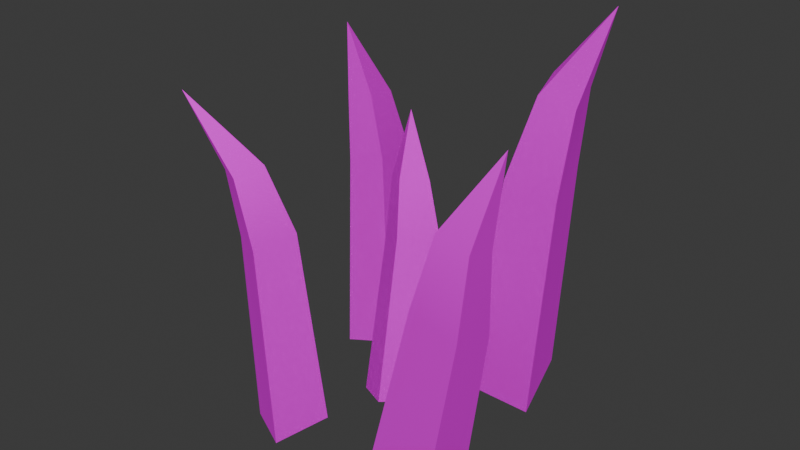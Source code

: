 # Source: grass_06.blend  (saved by Blender 4.3.32; exported with 4.5.12 LTS)
import bpy
from mathutils import Matrix  # noqa: F401  (used for matrix-valued properties, if any)

bpy.ops.wm.read_factory_settings(use_empty=True)
scene = bpy.context.scene
scene.name = 'Scene'

# ---- collections
col_collection = bpy.data.collections.new('Collection'); scene.collection.children.link(col_collection)

# ---- images (referenced by path relative to the original .blend; pixels are not part of the script)
import os
ASSET_DIR = os.environ.get("B2B_ASSET_DIR", "")  # directory of the original .blend (textures are referenced by path, not embedded)
HERE = os.path.dirname(os.path.abspath(__file__))  # packed textures are extracted next to this script under _unpacked/

def load_image(name, relpath, width, height, colorspace="sRGB"):
    """Load a texture the original file referenced (path relative to the .blend, or extracted next to this script)."""
    p = next((c for c in (os.path.join(HERE, relpath), os.path.join(ASSET_DIR, relpath)) if relpath and os.path.exists(c)), "")
    if p:
        img = bpy.data.images.load(p, check_existing=True)
        img.name = name
    else:  # same state as the original file: an image datablock whose file is absent (Cycles renders it pink)
        img = bpy.data.images.new(name, width, height)
        img.source = "FILE"
        img.filepath = "//" + (relpath or name)
    img.colorspace_settings.name = colorspace
    return img
img_t_grass_png = load_image('T_Grass.png', 'T_Grass.png', 1024, 1024, 'sRGB')

# ---- materials (node trees are filled in below, after node groups)
mat_material__25 = bpy.data.materials.new('Material #25')
mat_material__25.diffuse_color = (0.588, 0.588, 0.588, 1.0)
mat_material__25.roughness = 0.8586
mat_material__25.specular_intensity = 0.0
mat_material__25.metallic = 1.0

# ---- material node trees
mat_material__25.use_nodes = True; mat_material__25.node_tree.nodes.clear()
_N = mat_material__25.node_tree.nodes; _L = mat_material__25.node_tree.links
n0 = _N.new('ShaderNodeBsdfPrincipled'); n0.name = 'Principled BSDF'; n0.location = (10, 300)
n0.inputs[1].default_value = 1.0
n0.inputs[2].default_value = 0.8586
n0.inputs[13].default_value = 0.0
n0.inputs[27].default_value = (0.588, 0.588, 0.588, 1.0)
n1 = _N.new('ShaderNodeOutputMaterial'); n1.name = 'Material Output'; n1.location = (300, 300)
n2 = _N.new('ShaderNodeNormalMap'); n2.name = 'Normal Map'; n2.location = (-300, -300)
n2.label = 'Normal/Map'
n3 = _N.new('ShaderNodeTexImage'); n3.name = 'Image Texture'; n3.location = (-280, 260)
n3.image = img_t_grass_png
_L.new(n0.outputs[0], n1.inputs[0])
_L.new(n2.outputs[0], n0.inputs[5])
_L.new(n3.outputs[0], n0.inputs[0])
n1.is_active_output = True

# ---- world
world_world = bpy.data.worlds.new('World'); scene.world = world_world
world_world.use_nodes = True; world_world.node_tree.nodes.clear()
_N = world_world.node_tree.nodes; _L = world_world.node_tree.links
n0 = _N.new('ShaderNodeOutputWorld'); n0.name = 'World Output'; n0.location = (300, 300)
n1 = _N.new('ShaderNodeBackground'); n1.name = 'Background'; n1.location = (10, 300)
n1.inputs[0].default_value = (0.05088, 0.05088, 0.05088, 1.0)
_L.new(n1.outputs[0], n0.inputs[0])
n0.is_active_output = True
world_world.color = (0.05088, 0.05088, 0.05088)
world_world.sun_shadow_jitter_overblur = 0.0

# ---- meshes
me_mesh_001 = bpy.data.meshes.new('Mesh.001')
me_mesh_001.from_pydata([(-0.0474, -0.02707, -0.00808), (-0.06142, -0.05429, -0.01665), (-0.01413, -0.04634, -0.001326), (-0.02815, -0.07356, -0.009896), (-0.0766, -0.07721, 0.1872), (-0.05635, -0.04974, 0.1474), (-0.06384, -0.06428, 0.1428), (-0.04607, -0.07457, 0.1464), (-0.03859, -0.06003, 0.151), (-0.05112, -0.03771, 0.1087), (-0.0619, -0.05865, 0.1021), (-0.03631, -0.07347, 0.1073), (-0.02553, -0.05253, 0.1139), (0.0861, -0.09377, -0.00808), (0.08731, -0.06317, -0.01665), (0.0478, -0.09036, -0.001326), (0.04901, -0.05977, -0.009896), (0.09137, -0.03599, 0.1872), (0.09353, -0.06528, 0.1474), (0.09418, -0.04895, 0.1428), (0.07373, -0.04713, 0.1464), (0.07308, -0.06347, 0.151), (0.09675, -0.07706, 0.1087), (0.09768, -0.05353, 0.1021), (0.06822, -0.05091, 0.1073), (0.06729, -0.07444, 0.1139), (0.02073, 0.03694, -0.007878), (0.05638, 0.04834, -0.01835), (0.00862, 0.08236, 0.0003783), (0.04427, 0.09377, -0.0101), (0.0893, 0.05504, 0.2309), (0.05655, 0.04031, 0.1822), (0.07559, 0.0464, 0.1766), (0.06913, 0.07065, 0.181), (0.05009, 0.06456, 0.1866), (0.04437, 0.03169, 0.1349), (0.07179, 0.04046, 0.1268), (0.06248, 0.0754, 0.1332), (0.03506, 0.06662, 0.1412), (-0.04077, 0.07263, -0.008094), (-0.07063, 0.06857, -0.01653), (-0.03752, 0.03492, -0.001446), (-0.06739, 0.03086, -0.009882), (-0.09768, 0.06787, 0.1842), (-0.06965, 0.07497, 0.145), (-0.0856, 0.0728, 0.1404), (-0.08386, 0.05266, 0.144), (-0.06791, 0.05483, 0.1485), (-0.05878, 0.0801, 0.1068), (-0.08175, 0.07698, 0.1004), (-0.07926, 0.04797, 0.1055), (-0.05628, 0.05109, 0.112), (0.01564, 0.01051, -0.008227), (-0.006057, 0.02421, -0.01541), (-0.002875, -0.01585, -0.002569), (-0.02457, -0.002157, -0.009749), (-0.02408, 0.03854, 0.1554), (-0.001916, 0.02784, 0.122), (-0.0135, 0.03515, 0.1182), (-0.02339, 0.02107, 0.1212), (-0.0118, 0.01376, 0.1251), (0.007978, 0.02524, 0.0896), (-0.008708, 0.03577, 0.08408), (-0.02295, 0.01549, 0.08843), (-0.006261, 0.004961, 0.09395)], [], [(0, 10, 9), (1, 3, 10), (3, 2, 11), (2, 0, 12), (6, 4, 5), (7, 4, 6), (8, 4, 7), (5, 4, 8), (10, 6, 9), (11, 7, 10), (12, 7, 11), (9, 5, 12), (13, 23, 22), (14, 16, 23), (16, 15, 24), (15, 13, 25), (19, 17, 18), (20, 17, 19), (21, 17, 20), (18, 17, 21), (23, 19, 22), (24, 20, 23), (25, 20, 24), (22, 18, 25), (26, 36, 35), (27, 29, 36), (29, 28, 37), (28, 26, 38), (32, 30, 31), (33, 30, 32), (34, 30, 33), (31, 30, 34), (36, 32, 35), (37, 33, 36), (38, 33, 37), (35, 31, 38), (39, 49, 48), (40, 42, 49), (42, 41, 50), (41, 39, 51), (45, 43, 44), (46, 43, 45), (47, 43, 46), (44, 43, 47), (49, 45, 48), (50, 46, 49), (51, 46, 50), (48, 44, 51), (52, 62, 61), (53, 55, 62), (55, 54, 63), (54, 52, 64), (58, 56, 57), (59, 56, 58), (60, 56, 59), (57, 56, 60), (62, 58, 61), (63, 59, 62), (64, 59, 63), (61, 57, 64), (0, 1, 10), (3, 11, 10), (2, 12, 11), (0, 9, 12), (6, 5, 9), (7, 6, 10), (12, 8, 7), (5, 8, 12), (13, 14, 23), (16, 24, 23), (15, 25, 24), (13, 22, 25), (19, 18, 22), (20, 19, 23), (25, 21, 20), (18, 21, 25), (26, 27, 36), (29, 37, 36), (28, 38, 37), (26, 35, 38), (32, 31, 35), (33, 32, 36), (38, 34, 33), (31, 34, 38), (39, 40, 49), (42, 50, 49), (41, 51, 50), (39, 48, 51), (45, 44, 48), (46, 45, 49), (51, 47, 46), (44, 47, 51), (52, 53, 62), (55, 63, 62), (54, 64, 63), (52, 61, 64), (58, 57, 61), (59, 58, 62), (64, 60, 59), (57, 60, 64)])
me_mesh_001.polygons.foreach_set('use_smooth', [True] * 100)
_k = set([(0, 9), (0, 12), (1, 10), (2, 11), (2, 12), (3, 10), (3, 11), (4, 5), (4, 6), (4, 7), (4, 8), (5, 9), (6, 10), (7, 11), (8, 12), (13, 22), (13, 25), (14, 23), (15, 24), (15, 25), (16, 23), (16, 24), (17, 18), (17, 19), (17, 20), (17, 21), (18, 22), (19, 23), (20, 24), (21, 25), (26, 35), (26, 38), (27, 36), (28, 37), (28, 38), (29, 36), (29, 37), (30, 31), (30, 32), (30, 33), (30, 34), (31, 35), (32, 36), (33, 37), (34, 38), (39, 48), (39, 51), (40, 49), (41, 50), (41, 51), (42, 49), (42, 50), (43, 44), (43, 45), (43, 46), (43, 47), (44, 48), (45, 49), (46, 50), (47, 51), (52, 61), (52, 64), (53, 62), (54, 63), (54, 64), (55, 62), (55, 63), (56, 57), (56, 58), (56, 59), (56, 60), (57, 61), (58, 62), (59, 63), (60, 64)])
me_mesh_001.attributes.new('sharp_edge', 'BOOLEAN', 'EDGE').data.foreach_set('value', [ (min(e.vertices), max(e.vertices)) in _k for e in me_mesh_001.edges])
_uv = me_mesh_001.uv_layers.new(name='UVChannel_1')
_uv.uv.foreach_set('vector', [0.2395, 0.03107, 0.277, 0.1407, 0.2538, 0.1482, 0.27, 0.0211, 0.3094, 0.02484, 0.277, 0.1407, 0.3094, 0.02484, 0.3414, 0.03314, 0.3065, 0.142, 0.3414, 0.03314, 0.3811, 0.03355, 0.3296, 0.1471, 0.2847, 0.1832, 0.2983, 0.2312, 0.268, 0.1871, 0.305, 0.1814, 0.2983, 0.2312, 0.2847, 0.1832, 0.3208, 0.1828, 0.2983, 0.2312, 0.305, 0.1814, 0.3381, 0.192, 0.2983, 0.2312, 0.3208, 0.1828, 0.277, 0.1407, 0.2847, 0.1832, 0.2538, 0.1482, 0.3065, 0.142, 0.305, 0.1814, 0.277, 0.1407, 0.3296, 0.1471, 0.305, 0.1814, 0.3065, 0.142, 0.3586, 0.1513, 0.3381, 0.192, 0.3296, 0.1471, 0.4378, 0.03835, 0.4714, 0.151, 0.4481, 0.1576, 0.4691, 0.03131, 0.5087, 0.03389, 0.4714, 0.151, 0.5087, 0.03389, 0.5401, 0.04217, 0.5009, 0.1529, 0.5401, 0.04217, 0.5792, 0.04711, 0.5246, 0.1587, 0.4784, 0.192, 0.4932, 0.2372, 0.462, 0.1972, 0.4988, 0.1922, 0.4932, 0.2372, 0.4784, 0.192, 0.5144, 0.1945, 0.4932, 0.2372, 0.4988, 0.1922, 0.5324, 0.2026, 0.4932, 0.2372, 0.5144, 0.1945, 0.4714, 0.151, 0.4784, 0.192, 0.4481, 0.1576, 0.5009, 0.1529, 0.4988, 0.1922, 0.4714, 0.151, 0.5246, 0.1587, 0.4988, 0.1922, 0.5009, 0.1529, 0.554, 0.1645, 0.5324, 0.2026, 0.5246, 0.1587, 0.02328, 0.02769, 0.06453, 0.1653, 0.03607, 0.1734, 0.0616, 0.01903, 0.1099, 0.02213, 0.06453, 0.1653, 0.1099, 0.02213, 0.1483, 0.03219, 0.1007, 0.1676, 0.1483, 0.03219, 0.1962, 0.03817, 0.1296, 0.1747, 0.07312, 0.2154, 0.09132, 0.2707, 0.05319, 0.2218, 0.09816, 0.2156, 0.09132, 0.2707, 0.07312, 0.2154, 0.1172, 0.2185, 0.09132, 0.2707, 0.09816, 0.2156, 0.1392, 0.2283, 0.09132, 0.2707, 0.1172, 0.2185, 0.06453, 0.1653, 0.07312, 0.2154, 0.03607, 0.1734, 0.1007, 0.1676, 0.09816, 0.2156, 0.06453, 0.1653, 0.1296, 0.1747, 0.09816, 0.2156, 0.1007, 0.1676, 0.1656, 0.1817, 0.1392, 0.2283, 0.1296, 0.1747, 0.6268, 0.03794, 0.6599, 0.1488, 0.637, 0.1553, 0.6577, 0.03101, 0.6966, 0.03355, 0.6599, 0.1488, 0.6966, 0.03355, 0.7275, 0.04169, 0.689, 0.1507, 0.7275, 0.04169, 0.7661, 0.04656, 0.7123, 0.1564, 0.6668, 0.1892, 0.6814, 0.2337, 0.6507, 0.1943, 0.6869, 0.1893, 0.6814, 0.2337, 0.6668, 0.1892, 0.7023, 0.1917, 0.6814, 0.2337, 0.6869, 0.1893, 0.72, 0.1996, 0.6814, 0.2337, 0.7023, 0.1917, 0.6599, 0.1488, 0.6668, 0.1892, 0.637, 0.1553, 0.689, 0.1507, 0.6869, 0.1893, 0.6599, 0.1488, 0.7123, 0.1564, 0.6869, 0.1893, 0.689, 0.1507, 0.7413, 0.1621, 0.72, 0.1996, 0.7123, 0.1564, 0.8397, 0.04351, 0.8676, 0.1379, 0.8481, 0.1434, 0.8659, 0.03766, 0.899, 0.03987, 0.8676, 0.1379, 0.899, 0.03987, 0.9254, 0.04684, 0.8924, 0.1396, 0.9254, 0.04684, 0.9582, 0.05104, 0.9122, 0.1444, 0.8734, 0.1723, 0.8859, 0.2102, 0.8598, 0.1767, 0.8906, 0.1725, 0.8859, 0.2102, 0.8734, 0.1723, 0.9036, 0.1744, 0.8859, 0.2102, 0.8906, 0.1725, 0.9187, 0.1812, 0.8859, 0.2102, 0.9036, 0.1744, 0.8676, 0.1379, 0.8734, 0.1723, 0.8481, 0.1434, 0.8924, 0.1396, 0.8906, 0.1725, 0.8676, 0.1379, 0.9122, 0.1444, 0.8906, 0.1725, 0.8924, 0.1396, 0.9368, 0.1493, 0.9187, 0.1812, 0.9122, 0.1444, 0.2395, 0.03107, 0.27, 0.0211, 0.277, 0.1407, 0.3094, 0.02484, 0.3065, 0.142, 0.277, 0.1407, 0.3414, 0.03314, 0.3296, 0.1471, 0.3065, 0.142, 0.3811, 0.03355, 0.3586, 0.1513, 0.3296, 0.1471, 0.2847, 0.1832, 0.268, 0.1871, 0.2538, 0.1482, 0.305, 0.1814, 0.2847, 0.1832, 0.277, 0.1407, 0.3296, 0.1471, 0.3208, 0.1828, 0.305, 0.1814, 0.3381, 0.192, 0.3208, 0.1828, 0.3296, 0.1471, 0.4378, 0.03835, 0.4691, 0.03131, 0.4714, 0.151, 0.5087, 0.03389, 0.5009, 0.1529, 0.4714, 0.151, 0.5401, 0.04217, 0.5246, 0.1587, 0.5009, 0.1529, 0.5792, 0.04711, 0.554, 0.1645, 0.5246, 0.1587, 0.4784, 0.192, 0.462, 0.1972, 0.4481, 0.1576, 0.4988, 0.1922, 0.4784, 0.192, 0.4714, 0.151, 0.5246, 0.1587, 0.5144, 0.1945, 0.4988, 0.1922, 0.5324, 0.2026, 0.5144, 0.1945, 0.5246, 0.1587, 0.02328, 0.02769, 0.0616, 0.01903, 0.06453, 0.1653, 0.1099, 0.02213, 0.1007, 0.1676, 0.06453, 0.1653, 0.1483, 0.03219, 0.1296, 0.1747, 0.1007, 0.1676, 0.1962, 0.03817, 0.1656, 0.1817, 0.1296, 0.1747, 0.07312, 0.2154, 0.05319, 0.2218, 0.03607, 0.1734, 0.09816, 0.2156, 0.07312, 0.2154, 0.06453, 0.1653, 0.1296, 0.1747, 0.1172, 0.2185, 0.09816, 0.2156, 0.1392, 0.2283, 0.1172, 0.2185, 0.1296, 0.1747, 0.6268, 0.03794, 0.6577, 0.03101, 0.6599, 0.1488, 0.6966, 0.03355, 0.689, 0.1507, 0.6599, 0.1488, 0.7275, 0.04169, 0.7123, 0.1564, 0.689, 0.1507, 0.7661, 0.04656, 0.7413, 0.1621, 0.7123, 0.1564, 0.6668, 0.1892, 0.6507, 0.1943, 0.637, 0.1553, 0.6869, 0.1893, 0.6668, 0.1892, 0.6599, 0.1488, 0.7123, 0.1564, 0.7023, 0.1917, 0.6869, 0.1893, 0.72, 0.1996, 0.7023, 0.1917, 0.7123, 0.1564, 0.8397, 0.04351, 0.8659, 0.03766, 0.8676, 0.1379, 0.899, 0.03987, 0.8924, 0.1396, 0.8676, 0.1379, 0.9254, 0.04684, 0.9122, 0.1444, 0.8924, 0.1396, 0.9582, 0.05104, 0.9368, 0.1493, 0.9122, 0.1444, 0.8734, 0.1723, 0.8598, 0.1767, 0.8481, 0.1434, 0.8906, 0.1725, 0.8734, 0.1723, 0.8676, 0.1379, 0.9122, 0.1444, 0.9036, 0.1744, 0.8906, 0.1725, 0.9187, 0.1812, 0.9036, 0.1744, 0.9122, 0.1444])
me_mesh_001.materials.append(mat_material__25)
me_mesh_001.update()
me_mesh_001.normals_split_custom_set([tuple(v) for v in zip(*[iter([-0.8905, 0.4547, 0.01309, -0.8909, 0.4539, 0.01627, -0.891, 0.4538, 0.01682, -0.4957, -0.8678, -0.03383, -0.4957, -0.8678, -0.03383, -0.487, -0.8696, -0.08162, 0.8792, -0.4724, 0.06162, 0.8792, -0.4724, 0.06162, 0.8662, -0.4846, 0.1217, 0.4844, 0.8697, 0.09467, 0.4844, 0.8697, 0.09467, 0.4571, 0.8637, 0.2125, -0.8824, 0.4685, -0.04404, -0.8692, 0.4822, -0.1093, -0.8841, 0.466, -0.03336, -0.4498, -0.8605, -0.2391, -0.4111, -0.8367, -0.3618, -0.4482, -0.8597, -0.2449, 0.7955, -0.5119, 0.3242, 0.7015, -0.5161, 0.4915, 0.7847, -0.5136, 0.3471, 0.3669, 0.7999, 0.4749, 0.2848, 0.7154, 0.6381, 0.3699, 0.8027, 0.4678, -0.8909, 0.4539, 0.01627, -0.8824, 0.4685, -0.04404, -0.891, 0.4538, 0.01682, -0.4854, -0.8697, -0.09, -0.4498, -0.8605, -0.2391, -0.487, -0.8696, -0.08169, 0.8635, -0.4866, 0.1324, 0.7847, -0.5136, 0.3471, 0.8662, -0.4846, 0.1217, 0.4616, 0.8654, 0.1948, 0.3669, 0.7999, 0.4749, 0.4571, 0.8637, 0.2125, 0.9947, -0.06216, -0.08182, 0.9991, -0.04129, -0.006678, 0.9993, -0.0378, 0.005794, 0.07292, 0.9935, -0.08704, 0.07292, 0.9935, -0.08704, 0.07142, 0.9929, -0.09522, -0.9844, 0.08231, 0.1552, -0.9844, 0.08231, 0.1552, -0.9863, 0.07947, 0.1448, -0.0618, -0.9872, 0.1469, -0.0618, -0.9872, 0.1469, -0.04784, -0.9744, 0.2196, 0.9968, -0.01734, 0.0785, 0.9974, -0.02007, 0.06885, 0.9967, -0.01711, 0.07932, 0.05403, 0.9807, -0.1877, 0.03629, 0.9599, -0.2778, 0.05584, 0.9824, -0.1783, -0.9671, 0.1033, 0.2326, -0.9222, 0.1376, 0.3614, -0.9643, 0.1061, 0.2428, -0.005959, -0.9062, 0.4228, 0.03319, -0.8042, 0.5934, -0.002235, -0.8981, 0.4398, 0.9991, -0.04129, -0.006678, 0.9968, -0.01734, 0.0785, 0.9993, -0.0378, 0.005794, 0.07118, 0.9928, -0.09652, 0.05403, 0.9807, -0.1877, 0.07132, 0.9928, -0.09574, -0.9866, 0.07899, 0.143, -0.9643, 0.1061, 0.2428, -0.9863, 0.07936, 0.1444, -0.04983, -0.9766, 0.2094, -0.005959, -0.9062, 0.4228, -0.04785, -0.9744, 0.2196, 0.2818, -0.956, -0.08182, 0.3029, -0.953, -0.006678, 0.3062, -0.9519, 0.005794, 0.9586, 0.2713, -0.08704, 0.9586, 0.2713, -0.08704, 0.9574, 0.2725, -0.09522, -0.2594, 0.9532, 0.1552, -0.2594, 0.9532, 0.1552, -0.2626, 0.954, 0.1448, -0.9488, -0.2796, 0.1469, -0.9488, -0.2796, 0.1469, -0.932, -0.2883, 0.2196, 0.3246, -0.9426, 0.0785, 0.3223, -0.9441, 0.06885, 0.3248, -0.9424, 0.07932, 0.9401, 0.2847, -0.1877, 0.9145, 0.2942, -0.2778, 0.9423, 0.2835, -0.1783, -0.2337, 0.9441, 0.2326, -0.1861, 0.9137, 0.3614, -0.2301, 0.9424, 0.2428, -0.8536, -0.3043, 0.4228, -0.7444, -0.3062, 0.5934, -0.8447, -0.3051, 0.4398, 0.3029, -0.953, -0.006678, 0.3246, -0.9426, 0.0785, 0.3062, -0.9519, 0.005794, 0.9573, 0.2727, -0.09652, 0.9401, 0.2847, -0.1877, 0.9574, 0.2725, -0.09518, -0.2632, 0.9541, 0.143, -0.2301, 0.9424, 0.2428, -0.2627, 0.954, 0.1447, -0.9347, -0.2872, 0.2094, -0.8536, -0.3043, 0.4228, -0.932, -0.2883, 0.2196, -0.1115, 0.9904, -0.08182, -0.1328, 0.9911, -0.006678, -0.1363, 0.9907, 0.005794, -0.9911, -0.1007, -0.08704, -0.9911, -0.1007, -0.08704, -0.9902, -0.1021, -0.09517, 0.08989, -0.9838, 0.1552, 0.08989, -0.9838, 0.1552, 0.09301, -0.9851, 0.1448, 0.983, 0.1106, 0.1469, 0.983, 0.1106, 0.1469, 0.9679, 0.1221, 0.2196, -0.156, 0.9846, 0.0785, -0.1534, 0.9858, 0.06885, -0.1562, 0.9845, 0.07932, -0.9752, -0.1171, -0.1877, -0.9517, -0.131, -0.2778, -0.9772, -0.1156, -0.1783, 0.0662, -0.9703, 0.2326, 0.02464, -0.9321, 0.3614, 0.063, -0.968, 0.2428, 0.8935, 0.1515, 0.4228, 0.7862, 0.1723, 0.5934, 0.8848, 0.1538, 0.4398, -0.1328, 0.9911, -0.006678, -0.156, 0.9846, 0.0785, -0.1363, 0.9907, 0.005794, -0.9901, -0.1023, -0.09652, -0.9752, -0.1171, -0.1877, -0.9902, -0.1021, -0.09546, 0.09353, -0.9853, 0.143, 0.063, -0.968, 0.2428, 0.09305, -0.9851, 0.1446, 0.9704, 0.1205, 0.2094, 0.8935, 0.1515, 0.4228, 0.9679, 0.1221, 0.2196, 0.5512, 0.8304, -0.08182, 0.5353, 0.8446, -0.006678, 0.5324, 0.8465, 0.005794, -0.824, 0.5599, -0.08704, -0.824, 0.5599, -0.08704, -0.8242, 0.5583, -0.09522, -0.5635, -0.8114, 0.1552, -0.5635, -0.8114, 0.1552, -0.562, -0.8144, 0.1448, 0.8241, -0.5471, 0.1469, 0.8241, -0.5471, 0.1469, 0.82, -0.5286, 0.2196, 0.5134, 0.8546, 0.0785, 0.5161, 0.8538, 0.06885, 0.5132, 0.8546, 0.07932, -0.8223, 0.5372, -0.1877, -0.8132, 0.5114, -0.2778, -0.8229, 0.5396, -0.1783, -0.573, -0.7859, 0.2326, -0.5803, -0.7299, 0.3614, -0.574, -0.782, 0.2428, 0.7818, -0.4583, 0.4228, 0.7131, -0.3734, 0.5934, 0.7767, -0.451, 0.4398, 0.5353, 0.8446, -0.006678, 0.5134, 0.8546, 0.0785, 0.5324, 0.8465, 0.005794, -0.8242, 0.558, -0.09652, -0.8223, 0.5372, -0.1877, -0.8242, 0.5582, -0.09574, -0.5617, -0.8149, 0.143, -0.574, -0.782, 0.2428, -0.5619, -0.8144, 0.1446, 0.8208, -0.5314, 0.2094, 0.7818, -0.4583, 0.4228, 0.8199, -0.5286, 0.2196, -0.8905, 0.4547, 0.01309, -0.8905, 0.4547, 0.01309, -0.8909, 0.4539, 0.01627, -0.4957, -0.8678, -0.03383, -0.4854, -0.8697, -0.09, -0.487, -0.8696, -0.08169, 0.8792, -0.4724, 0.06162, 0.8635, -0.4866, 0.1324, 0.8662, -0.4846, 0.1217, 0.4844, 0.8697, 0.09467, 0.4616, 0.8654, 0.1948, 0.4571, 0.8637, 0.2125, -0.8824, 0.4685, -0.04404, -0.8841, 0.466, -0.03336, -0.891, 0.4538, 0.01682, -0.4498, -0.8605, -0.2391, -0.4482, -0.8597, -0.2449, -0.487, -0.8696, -0.08169, 0.8635, -0.4866, 0.1324, 0.7955, -0.5119, 0.3242, 0.7847, -0.5136, 0.3471, 0.3669, 0.7999, 0.4749, 0.3699, 0.8027, 0.4678, 0.4571, 0.8637, 0.2125, 0.9947, -0.06216, -0.08182, 0.9947, -0.06216, -0.08182, 0.9991, -0.04129, -0.006678, 0.07292, 0.9935, -0.08704, 0.07118, 0.9928, -0.09652, 0.07132, 0.9928, -0.09574, -0.9844, 0.08231, 0.1552, -0.9866, 0.07899, 0.143, -0.9863, 0.07936, 0.1444, -0.0618, -0.9872, 0.1469, -0.04983, -0.9766, 0.2094, -0.04785, -0.9744, 0.2196, 0.9968, -0.01734, 0.0785, 0.9967, -0.01711, 0.07932, 0.9993, -0.0378, 0.005794, 0.05403, 0.9807, -0.1877, 0.05584, 0.9824, -0.1783, 0.07132, 0.9928, -0.09574, -0.9866, 0.07899, 0.143, -0.9671, 0.1033, 0.2326, -0.9643, 0.1061, 0.2428, -0.005959, -0.9062, 0.4228, -0.002235, -0.8981, 0.4398, -0.04785, -0.9744, 0.2196, 0.2818, -0.956, -0.08182, 0.2818, -0.956, -0.08182, 0.3029, -0.953, -0.006678, 0.9586, 0.2713, -0.08704, 0.9573, 0.2727, -0.09652, 0.9574, 0.2725, -0.09518, -0.2594, 0.9532, 0.1552, -0.2632, 0.9541, 0.143, -0.2627, 0.954, 0.1447, -0.9488, -0.2796, 0.1469, -0.9347, -0.2872, 0.2094, -0.932, -0.2883, 0.2196, 0.3246, -0.9426, 0.0785, 0.3248, -0.9424, 0.07932, 0.3062, -0.9519, 0.005794, 0.9401, 0.2847, -0.1877, 0.9423, 0.2835, -0.1783, 0.9574, 0.2725, -0.09518, -0.2632, 0.9541, 0.143, -0.2337, 0.9441, 0.2326, -0.2301, 0.9424, 0.2428, -0.8536, -0.3043, 0.4228, -0.8447, -0.3051, 0.4398, -0.932, -0.2883, 0.2196, -0.1115, 0.9904, -0.08182, -0.1115, 0.9904, -0.08182, -0.1328, 0.9911, -0.006678, -0.9911, -0.1007, -0.08704, -0.9901, -0.1023, -0.09652, -0.9902, -0.1021, -0.09546, 0.08989, -0.9838, 0.1552, 0.09353, -0.9853, 0.143, 0.09305, -0.9851, 0.1446, 0.983, 0.1106, 0.1469, 0.9704, 0.1205, 0.2094, 0.9679, 0.1221, 0.2196, -0.156, 0.9846, 0.0785, -0.1562, 0.9845, 0.07932, -0.1363, 0.9907, 0.005794, -0.9752, -0.1171, -0.1877, -0.9772, -0.1156, -0.1783, -0.9902, -0.1021, -0.09546, 0.09353, -0.9853, 0.143, 0.0662, -0.9703, 0.2326, 0.063, -0.968, 0.2428, 0.8935, 0.1515, 0.4228, 0.8848, 0.1538, 0.4398, 0.9679, 0.1221, 0.2196, 0.5512, 0.8304, -0.08182, 0.5512, 0.8304, -0.08182, 0.5353, 0.8446, -0.006678, -0.824, 0.5599, -0.08704, -0.8242, 0.558, -0.09652, -0.8242, 0.5582, -0.09574, -0.5635, -0.8114, 0.1552, -0.5617, -0.8149, 0.143, -0.5619, -0.8144, 0.1446, 0.8241, -0.5471, 0.1469, 0.8208, -0.5314, 0.2094, 0.8199, -0.5286, 0.2196, 0.5134, 0.8546, 0.0785, 0.5132, 0.8546, 0.07932, 0.5324, 0.8465, 0.005794, -0.8223, 0.5372, -0.1877, -0.8229, 0.5396, -0.1783, -0.8242, 0.5582, -0.09574, -0.5617, -0.8149, 0.143, -0.573, -0.7859, 0.2326, -0.574, -0.782, 0.2428, 0.7818, -0.4583, 0.4228, 0.7767, -0.451, 0.4398, 0.8199, -0.5286, 0.2196])] * 3)])

# ---- objects
ob_grass_006 = bpy.data.objects.new('Grass_006', me_mesh_001)

# ---- transforms, parenting, visibility, modifiers, constraints
ob_grass_006.location = (0.0, 1.418e-08, 0.0)
ob_grass_006.color = (0.8, 0.8, 0.8, 1.0)

# ---- collection membership
col_collection.objects.link(ob_grass_006)

# ---- scene / render settings (as saved in the file)
scene.frame_start = 1; scene.frame_end = 250; scene.frame_set(1)
scene.render.engine = 'BLENDER_EEVEE_NEXT'
scene.render.fps = 30
bpy.context.view_layer.update()

# ---- added for rendering (the .blend has no active camera and no usable light): camera, sun
cam_auto = bpy.data.cameras.new('AutoCamera')
cam_auto.lens = 50.0
cam_auto.sensor_width = 36.0
cam_auto.clip_end = 1000.0
ob_auto_camera = bpy.data.objects.new('AutoCamera', cam_auto)
scene.collection.objects.link(ob_auto_camera)
ob_auto_camera.location = (0.340509, -0.408611, 0.378665)
ob_auto_camera.rotation_euler = (1.09748, -7.21219e-08, 0.694738)
scene.camera = ob_auto_camera
light_auto_sun = bpy.data.lights.new('AutoSun', 'SUN')
light_auto_sun.energy = 3.0
light_auto_sun.angle = 0.0523599
ob_auto_sun = bpy.data.objects.new('AutoSun', light_auto_sun)
scene.collection.objects.link(ob_auto_sun)
ob_auto_sun.rotation_euler = (0.872665, 0.174533, 0.523599)
bpy.context.view_layer.update()
